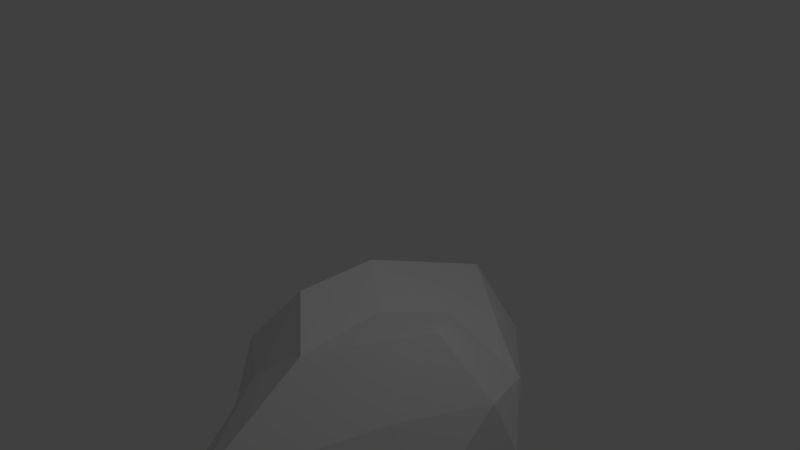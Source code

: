 # Source: asteroid_LOD1.blend  (saved by Blender 2.78.0; exported with 4.5.12 LTS)
import bpy
from mathutils import Matrix  # noqa: F401  (used for matrix-valued properties, if any)

bpy.ops.wm.read_factory_settings(use_empty=True)
scene = bpy.context.scene
scene.name = 'Scene'

# ---- collections
col_collection_1 = bpy.data.collections.new('Collection 1'); scene.collection.children.link(col_collection_1)

# ---- materials (node trees are filled in below, after node groups)
mat_surface = bpy.data.materials.new('Surface')
mat_surface.alpha_threshold = 0.0
mat_surface.use_transparent_shadow = False
mat_surface.roughness = 0.5
mat_surface.specular_intensity = 0.3105

# ---- material node trees

# ---- world
world_world = bpy.data.worlds.new('World'); scene.world = world_world
world_world.color = (0.05088, 0.05088, 0.05088)
world_world.use_sun_shadow = False
world_world.sun_shadow_jitter_overblur = 0.0
world_world.cycles.sampling_method = 'MANUAL'

# ---- cameras
cam_camera = bpy.data.cameras.new('Camera')
cam_camera.clip_end = 100.0
cam_camera.lens = 35.0
cam_camera.sensor_width = 32.0
cam_camera.sensor_height = 18.0
cam_camera.ortho_scale = 7.314
cam_camera.dof.focus_distance = 0.0
cam_camera.dof.aperture_fstop = 128.0

# ---- lights
light_lamp = bpy.data.lights.new('Lamp', 'POINT')
light_lamp.transmission_factor = 0.0
light_lamp.cutoff_distance = 30.0
light_lamp.energy = 100.0
light_lamp.shadow_buffer_clip_start = 1.001
light_lamp.shadow_soft_size = 0.1
light_lamp.shadow_maximum_resolution = 0.006
light_lamp.use_absolute_resolution = True

# ---- meshes
me_icosphere = bpy.data.meshes.new('Icosphere')
me_icosphere.from_pydata([(0.0, 0.0, -0.7523), (0.7236, -0.5257, -0.4472), (-0.2764, -0.8506, -0.4472), (-0.8944, -0.1267, -0.4472), (-0.2764, 1.596, -0.4472), (0.7236, 0.5257, -0.4472), (0.2764, -0.8506, 0.4472), (-0.7236, -0.5257, 0.4472), (-0.7236, 0.5257, 0.4472), (0.2795, 1.282, 0.3634), (0.8944, 0.0, 0.4472), (-0.04676, -0.117, 0.6626), (-0.1625, -0.5, -0.6029), (0.4253, -0.309, -0.8507), (0.2629, -1.243, -0.5257), (0.8506, 0.0, -0.5257), (0.4253, 0.309, -0.8507), (-0.5257, 0.0, -0.8507), (-0.6882, -0.6267, -0.278), (-0.1625, 0.7589, -0.8507), (-0.6882, 0.5, -0.5257), (0.2629, 0.809, -0.5257), (0.9511, -0.309, 0.0), (0.9511, 0.309, 0.0), (0.0, -1.434, 0.0), (0.5878, -1.243, 0.0), (-0.9511, -0.309, 0.0), (-0.5878, -0.809, 0.0), (-0.5878, 1.554, 0.0), (-0.9511, 0.5679, 0.0), (0.5878, 0.809, 0.0), (0.0, 1.745, 0.0), (0.6882, -0.5, 0.5257), (-0.2629, -0.809, 0.5257), (-0.8506, 0.0, 0.5257), (-0.2629, 0.809, 0.5257), (0.6414, 0.383, 0.1884), (0.1157, -0.617, 0.5133), (0.479, -0.117, 0.5133), (-0.4253, 0.01246, 0.6527), (-0.4721, 0.192, 0.5133), (0.1157, 0.383, 0.5133)], [], [(0, 13, 12), (1, 13, 15), (0, 12, 17), (0, 17, 19), (0, 19, 16), (1, 15, 22), (2, 14, 24), (3, 18, 26), (4, 20, 28), (5, 21, 30), (1, 22, 25), (2, 24, 27), (3, 26, 29), (4, 28, 31), (5, 30, 23), (6, 32, 37), (7, 33, 39), (8, 34, 40), (9, 35, 41), (10, 36, 38), (38, 41, 11), (38, 36, 41), (36, 9, 41), (41, 40, 11), (41, 35, 40), (35, 8, 40), (40, 39, 11), (40, 34, 39), (34, 7, 39), (39, 37, 11), (39, 33, 37), (33, 6, 37), (37, 38, 11), (37, 32, 38), (32, 10, 38), (23, 36, 10), (23, 30, 36), (30, 9, 36), (31, 35, 9), (31, 28, 35), (28, 8, 35), (29, 34, 8), (29, 26, 34), (26, 7, 34), (27, 33, 7), (27, 24, 33), (24, 6, 33), (25, 32, 6), (25, 22, 32), (22, 10, 32), (30, 31, 9), (30, 21, 31), (21, 4, 31), (28, 29, 8), (28, 20, 29), (20, 3, 29), (26, 27, 7), (26, 18, 27), (18, 2, 27), (24, 25, 6), (24, 14, 25), (14, 1, 25), (22, 23, 10), (22, 15, 23), (15, 5, 23), (16, 21, 5), (16, 19, 21), (19, 4, 21), (19, 20, 4), (19, 17, 20), (17, 3, 20), (17, 18, 3), (17, 12, 18), (12, 2, 18), (15, 16, 5), (15, 13, 16), (13, 0, 16), (12, 14, 2), (12, 13, 14), (13, 1, 14)])
me_icosphere.materials.append(mat_surface)
me_icosphere.use_remesh_preserve_volume = False
me_icosphere.use_remesh_preserve_attributes = False
me_icosphere.use_mirror_vertex_groups = False
me_icosphere.update()

# ---- objects
ob_icosphere = bpy.data.objects.new('Icosphere', me_icosphere)
ob_lamp = bpy.data.objects.new('Lamp', light_lamp)
ob_camera = bpy.data.objects.new('Camera', cam_camera)

# ---- transforms, parenting, visibility, modifiers, constraints
ob_icosphere.location = (0.1356, -0.7497, -1.871)
ob_icosphere.scale = (-1.785, -1.785, -1.785)
ob_icosphere.lineart.crease_threshold = 0.0
ob_lamp.location = (3.174, 1.019, 5.447)
ob_lamp.rotation_euler = (0.6503, 0.05522, 1.866)
ob_lamp.lock_rotations_4d = False
ob_lamp.empty_display_type = 'ARROWS'
ob_lamp.color = (0.0, 0.0, 0.0, 0.0)
ob_lamp.lineart.crease_threshold = 0.0
ob_camera.location = (6.579, -6.494, 4.887)
ob_camera.rotation_euler = (1.109, 0.0, 0.8149)
ob_camera.lock_rotations_4d = False
ob_camera.empty_display_type = 'ARROWS'
ob_camera.color = (0.0, 0.0, 0.0, 0.0)
ob_camera.display_type = 'WIRE'
ob_camera.lineart.crease_threshold = 0.0

# ---- collection membership
col_collection_1.objects.link(ob_icosphere)
col_collection_1.objects.link(ob_lamp)
col_collection_1.objects.link(ob_camera)

# ---- scene / render settings (as saved in the file)
scene.camera = ob_camera
scene.frame_start = 1; scene.frame_end = 250; scene.frame_set(1)
scene.render.engine = 'BLENDER_EEVEE_NEXT'
scene.render.resolution_percentage = 50
scene.render.dither_intensity = 0.0
scene.cycles.use_denoising = False
scene.cycles.samples = 128
scene.cycles.sampling_pattern = 'TABULATED_SOBOL'
scene.cycles.light_sampling_threshold = 0.0
scene.cycles.use_adaptive_sampling = False
scene.cycles.use_light_tree = False
scene.cycles.blur_glossy = 0.0
scene.cycles.sample_clamp_indirect = 0.0
scene.view_settings.view_transform = 'Standard'
bpy.context.view_layer.update()
